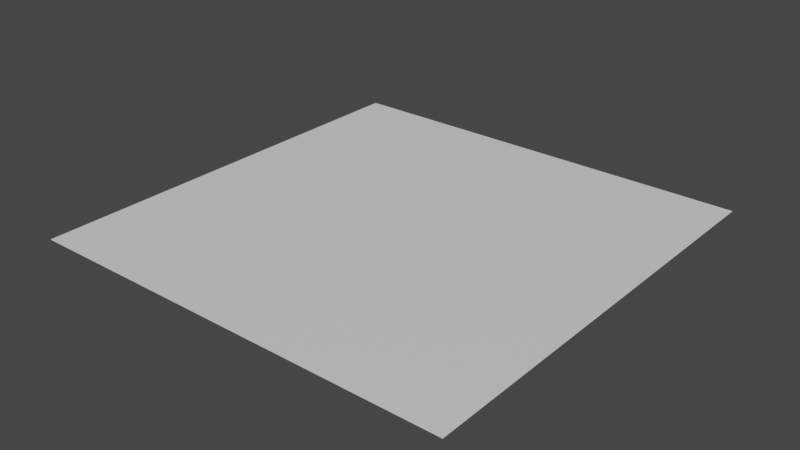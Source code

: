 # Source: Floor.blend  (saved by Blender 3.6.13; exported with 4.5.12 LTS)
import bpy
from mathutils import Matrix  # noqa: F401  (used for matrix-valued properties, if any)

bpy.ops.wm.read_factory_settings(use_empty=True)
scene = bpy.context.scene
scene.name = 'Scene'

# ---- collections
col_collection = bpy.data.collections.new('Collection'); scene.collection.children.link(col_collection)

# ---- materials (node trees are filled in below, after node groups)
mat_material = bpy.data.materials.new('Material')
mat_material.alpha_threshold = 0.0
mat_material.use_transparent_shadow = False
mat_material.roughness = 0.5
mat_material.line_color = (0.0, 0.0, 0.0, 1.0)

# ---- material node trees
mat_material.use_nodes = True; mat_material.node_tree.nodes.clear()
_N = mat_material.node_tree.nodes; _L = mat_material.node_tree.links
n0 = _N.new('ShaderNodeOutputMaterial'); n0.name = 'Material Output'; n0.location = (300, 300)
n1 = _N.new('ShaderNodeBsdfPrincipled'); n1.name = 'Principled BSDF'; n1.location = (10, 300)
n1.distribution = 'GGX'
n1.subsurface_method = 'RANDOM_WALK_SKIN'
n1.inputs[3].default_value = 1.45
n1.inputs[27].default_value = (0.0, 0.0, 0.0, 1.0)
n1.inputs[28].default_value = 1.0
_L.new(n1.outputs[0], n0.inputs[0])
n0.is_active_output = True

# ---- world
world_world = bpy.data.worlds.new('World'); scene.world = world_world
world_world.use_nodes = True; world_world.node_tree.nodes.clear()
_N = world_world.node_tree.nodes; _L = world_world.node_tree.links
n0 = _N.new('ShaderNodeOutputWorld'); n0.name = 'World Output'; n0.location = (300, 300)
n1 = _N.new('ShaderNodeBackground'); n1.name = 'Background'; n1.location = (10, 300)
n1.inputs[0].default_value = (0.05088, 0.05088, 0.05088, 1.0)
_L.new(n1.outputs[0], n0.inputs[0])
n0.is_active_output = True
world_world.color = (0.05088, 0.05088, 0.05088)
world_world.use_sun_shadow = False
world_world.sun_shadow_jitter_overblur = 0.0

# ---- meshes
me_cube = bpy.data.meshes.new('Cube')
me_cube.from_pydata([(1.0, 1.0, 1.0), (1.0, 1.0, -1.0), (1.0, -1.0, 1.0), (1.0, -1.0, -1.0), (-1.0, 1.0, 1.0), (-1.0, 1.0, -1.0), (-1.0, -1.0, 1.0), (-1.0, -1.0, -1.0)], [], [(0, 4, 6, 2), (3, 2, 6, 7), (7, 6, 4, 5), (5, 1, 3, 7), (1, 0, 2, 3), (5, 4, 0, 1)])
_uv = me_cube.uv_layers.new(name='UVMap')
_uv.uv.foreach_set('vector', [0.625, 0.5, 0.875, 0.5, 0.875, 0.75, 0.625, 0.75, 0.375, 0.75, 0.625, 0.75, 0.625, 1.0, 0.375, 1.0, 0.375, 0.0, 0.625, 0.0, 0.625, 0.25, 0.375, 0.25, 0.125, 0.5, 0.375, 0.5, 0.375, 0.75, 0.125, 0.75, 0.375, 0.5, 0.625, 0.5, 0.625, 0.75, 0.375, 0.75, 0.375, 0.25, 0.625, 0.25, 0.625, 0.5, 0.375, 0.5])
me_cube.materials.append(mat_material)
me_cube.use_mirror_vertex_groups = False
me_cube.update()

# ---- objects
ob_cube = bpy.data.objects.new('Cube', me_cube)

# ---- transforms, parenting, visibility, modifiers, constraints
ob_cube.location = (0.0, 0.0, 0.0)
ob_cube.scale = (45.0, 45.0, 0.005)
ob_cube.lock_rotations_4d = False
ob_cube.empty_display_type = 'ARROWS'
ob_cube.lineart.crease_threshold = 0.0

# ---- collection membership
col_collection.objects.link(ob_cube)

# ---- scene / render settings (as saved in the file)
scene.frame_start = 1; scene.frame_end = 250; scene.frame_set(1)
scene.render.engine = 'BLENDER_EEVEE_NEXT'
scene.cycles.sampling_pattern = 'TABULATED_SOBOL'
scene.view_settings.view_transform = 'Filmic'
bpy.context.view_layer.update()

# ---- added for rendering (the .blend has no active camera and no usable light): camera, sun
cam_auto = bpy.data.cameras.new('AutoCamera')
cam_auto.lens = 50.0
cam_auto.sensor_width = 36.0
cam_auto.clip_end = 2066.71
ob_auto_camera = bpy.data.objects.new('AutoCamera', cam_auto)
scene.collection.objects.link(ob_auto_camera)
ob_auto_camera.location = (117.762, -141.314, 94.2095)
ob_auto_camera.rotation_euler = (1.09748, -7.21219e-08, 0.694738)
scene.camera = ob_auto_camera
light_auto_sun = bpy.data.lights.new('AutoSun', 'SUN')
light_auto_sun.energy = 3.0
light_auto_sun.angle = 0.0523599
ob_auto_sun = bpy.data.objects.new('AutoSun', light_auto_sun)
scene.collection.objects.link(ob_auto_sun)
ob_auto_sun.rotation_euler = (0.872665, 0.174533, 0.523599)
bpy.context.view_layer.update()

